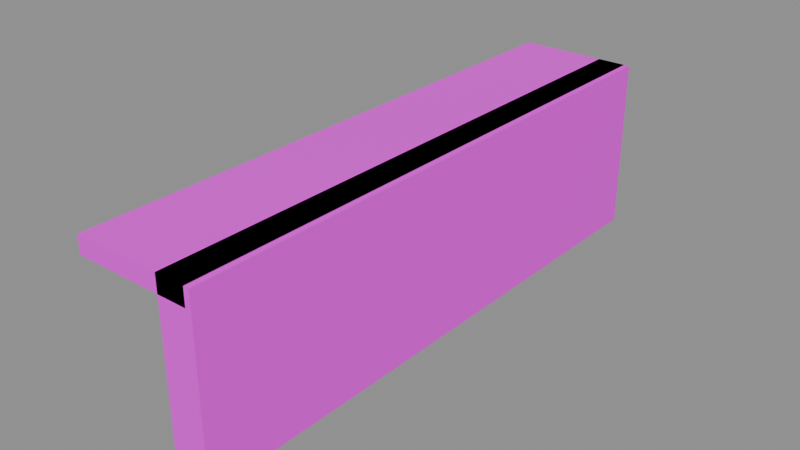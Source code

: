 # Source: roof.slate.verge.blend  (saved by Blender 5.2.45; exported with 4.5.12 LTS)
import bpy
from mathutils import Matrix  # noqa: F401  (used for matrix-valued properties, if any)

bpy.ops.wm.read_factory_settings(use_empty=True)
scene = bpy.context.scene
scene.name = 'Scene'

# ---- images (referenced by path relative to the original .blend; pixels are not part of the script)
import os
ASSET_DIR = os.environ.get("B2B_ASSET_DIR", "")  # directory of the original .blend (textures are referenced by path, not embedded)
HERE = os.path.dirname(os.path.abspath(__file__))  # packed textures are extracted next to this script under _unpacked/

def load_image(name, relpath, width, height, colorspace="sRGB"):
    """Load a texture the original file referenced (path relative to the .blend, or extracted next to this script)."""
    p = next((c for c in (os.path.join(HERE, relpath), os.path.join(ASSET_DIR, relpath)) if relpath and os.path.exists(c)), "")
    if p:
        img = bpy.data.images.load(p, check_existing=True)
        img.name = name
    else:  # same state as the original file: an image datablock whose file is absent (Cycles renders it pink)
        img = bpy.data.images.new(name, width, height)
        img.source = "FILE"
        img.filepath = "//" + (relpath or name)
    img.colorspace_settings.name = colorspace
    return img
img_palette_png = load_image('palette.png', 'palette.png', 1024, 1024, 'sRGB')

# ---- materials (node trees are filled in below, after node groups)
mat_palette = bpy.data.materials.new('palette')

# ---- material node trees
mat_palette.use_nodes = True; mat_palette.node_tree.nodes.clear()
_N = mat_palette.node_tree.nodes; _L = mat_palette.node_tree.links
n0 = _N.new('ShaderNodeBsdfPrincipled'); n0.name = 'Principled BSDF'; n0.location = (-200, 100)
n0.inputs[10].default_value = 0.005
n1 = _N.new('ShaderNodeOutputMaterial'); n1.name = 'Material Output'; n1.location = (200, 100)
n2 = _N.new('ShaderNodeTexImage'); n2.name = 'Image Texture'; n2.location = (0, 0)
n2.image = img_palette_png
n2.interpolation = 'Closest'
_L.new(n0.outputs[0], n1.inputs[0])
_L.new(n2.outputs[0], n0.inputs[0])
n1.is_active_output = True

# ---- meshes
me_roof_slate_verge = bpy.data.meshes.new('roof_slate_verge')
me_roof_slate_verge.from_pydata([(0.0, -2.038e-08, -0.27), (0.0, -1.0, -0.27), (0.0, 2.265e-09, 0.03), (0.0, -1.0, 0.03), (0.06, -2.038e-08, -0.27), (0.06, -1.0, -0.27), (0.06, 2.265e-09, 0.03), (0.06, -1.0, 0.03), (-0.15, 0.0, 0.0), (-0.15, -1.0, 7.55e-08), (-0.15, 2.265e-09, 0.03), (-0.15, -1.0, 0.03), (0.05, 0.0, 0.0), (0.05, -1.0, 7.55e-08), (0.05, 2.265e-09, 0.03), (0.05, -1.0, 0.03)], [], [(0, 1, 3, 2), (2, 3, 7, 6), (6, 7, 5, 4), (4, 5, 1, 0), (2, 6, 4, 0), (7, 3, 1, 5), (8, 9, 11, 10), (10, 11, 15, 14), (14, 15, 13, 12), (12, 13, 9, 8), (10, 14, 12, 8), (15, 11, 9, 13)])
_uv = me_roof_slate_verge.uv_layers.new(name='UVMap')
_uv.uv.foreach_set('vector', [0.6875, 0.7222, 0.6875, 0.7222, 0.6875, 0.7222, 0.6875, 0.7222, 0.6875, 0.7222, 0.6875, 0.7222, 0.6875, 0.7222, 0.6875, 0.7222, 0.6875, 0.7222, 0.6875, 0.7222, 0.6875, 0.7222, 0.6875, 0.7222, 0.6875, 0.7222, 0.6875, 0.7222, 0.6875, 0.7222, 0.6875, 0.7222, 0.6875, 0.7222, 0.6875, 0.7222, 0.6875, 0.7222, 0.6875, 0.7222, 0.6875, 0.7222, 0.6875, 0.7222, 0.6875, 0.7222, 0.6875, 0.7222, 0.4375, 0.3889, 0.4375, 0.3889, 0.4375, 0.3889, 0.4375, 0.3889, 0.4375, 0.3889, 0.4375, 0.3889, 0.4375, 0.3889, 0.4375, 0.3889, 0.4375, 0.3889, 0.4375, 0.3889, 0.4375, 0.3889, 0.4375, 0.3889, 0.4375, 0.3889, 0.4375, 0.3889, 0.4375, 0.3889, 0.4375, 0.3889, 0.4375, 0.3889, 0.4375, 0.3889, 0.4375, 0.3889, 0.4375, 0.3889, 0.4375, 0.3889, 0.4375, 0.3889, 0.4375, 0.3889, 0.4375, 0.3889])
me_roof_slate_verge.materials.append(mat_palette)
me_roof_slate_verge.update()

# ---- objects
ob_roof_slate_verge = bpy.data.objects.new('roof_slate_verge', me_roof_slate_verge)

# ---- transforms, parenting, visibility, modifiers, constraints
ob_roof_slate_verge.location = (0.0, 0.0, 0.0)

# ---- collection membership
scene.collection.objects.link(ob_roof_slate_verge)

# ---- scene / render settings (as saved in the file)
scene.frame_start = 1; scene.frame_end = 250; scene.frame_set(1)
scene.render.engine = 'BLENDER_EEVEE_NEXT'
scene.render.bake_bias = 0.0
scene.render.bake_samples = 0
scene.render.compositor_device = 'GPU'
scene.eevee.use_volume_custom_range = False
scene.eevee.fast_gi_thickness_near = 0.1
scene.eevee.fast_gi_thickness_far = 0.0
scene.eevee.ray_tracing_options.screen_trace_thickness = 0.1
bpy.context.view_layer.update()

# ---- added for rendering (the .blend has no active camera and no usable light): camera, sun + grey world if the file has none
cam_auto = bpy.data.cameras.new('AutoCamera')
cam_auto.lens = 50.0
cam_auto.sensor_width = 36.0
cam_auto.clip_end = 1000.0
ob_auto_camera = bpy.data.objects.new('AutoCamera', cam_auto)
scene.collection.objects.link(ob_auto_camera)
ob_auto_camera.location = (0.94031, -1.68237, 0.668248)
ob_auto_camera.rotation_euler = (1.09748, -7.21219e-08, 0.694738)
scene.camera = ob_auto_camera
light_auto_sun = bpy.data.lights.new('AutoSun', 'SUN')
light_auto_sun.energy = 3.0
light_auto_sun.angle = 0.0523599
ob_auto_sun = bpy.data.objects.new('AutoSun', light_auto_sun)
scene.collection.objects.link(ob_auto_sun)
ob_auto_sun.rotation_euler = (0.872665, 0.174533, 0.523599)
if scene.world is None:
    world_auto = bpy.data.worlds.new('AutoWorld')
    world_auto.color = (0.3, 0.3, 0.3)
    scene.world = world_auto
bpy.context.view_layer.update()
